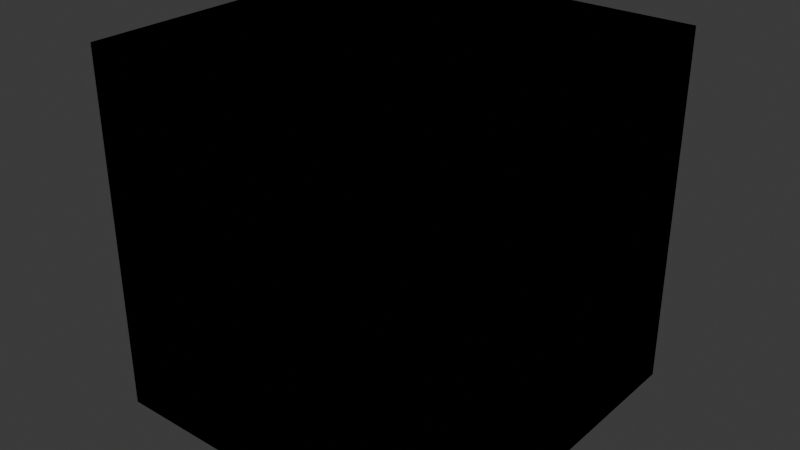 # Source: BasePieces.blend  (saved by Blender 4.3.34; exported with 4.5.12 LTS)
import bpy
from mathutils import Matrix  # noqa: F401  (used for matrix-valued properties, if any)

bpy.ops.wm.read_factory_settings(use_empty=True)
scene = bpy.context.scene
scene.name = 'Scene'

# ---- images (referenced by path relative to the original .blend; pixels are not part of the script)
import os
ASSET_DIR = os.environ.get("B2B_ASSET_DIR", "")  # directory of the original .blend (textures are referenced by path, not embedded)
HERE = os.path.dirname(os.path.abspath(__file__))  # packed textures are extracted next to this script under _unpacked/

def load_image(name, relpath, width, height, colorspace="sRGB"):
    """Load a texture the original file referenced (path relative to the .blend, or extracted next to this script)."""
    p = next((c for c in (os.path.join(HERE, relpath), os.path.join(ASSET_DIR, relpath)) if relpath and os.path.exists(c)), "")
    if p:
        img = bpy.data.images.load(p, check_existing=True)
        img.name = name
    else:  # same state as the original file: an image datablock whose file is absent (Cycles renders it pink)
        img = bpy.data.images.new(name, width, height)
        img.source = "FILE"
        img.filepath = "//" + (relpath or name)
    img.colorspace_settings.name = colorspace
    return img
img_basic_001 = load_image('Basic.001', 'Basic.001.png', 1024, 1024, 'sRGB')
img_basic_005 = load_image('Basic.005', 'Basic.001.png', 1024, 1024, 'sRGB')

# ---- materials (node trees are filled in below, after node groups)
mat_material_001 = bpy.data.materials.new('Material.001')
mat_material_005 = bpy.data.materials.new('Material.005')

# ---- material node trees
mat_material_001.use_nodes = True; mat_material_001.node_tree.nodes.clear()
_N = mat_material_001.node_tree.nodes; _L = mat_material_001.node_tree.links
n0 = _N.new('ShaderNodeBsdfPrincipled'); n0.name = 'Principled BSDF'; n0.location = (10, 300)
n1 = _N.new('ShaderNodeOutputMaterial'); n1.name = 'Material Output'; n1.location = (300, 300)
n2 = _N.new('ShaderNodeTexImage'); n2.name = 'Image Texture'; n2.location = (-280, 280)
n2.image = img_basic_001
_L.new(n0.outputs[0], n1.inputs[0])
_L.new(n2.outputs[0], n0.inputs[0])
n1.is_active_output = True
mat_material_005.use_nodes = True; mat_material_005.node_tree.nodes.clear()
_N = mat_material_005.node_tree.nodes; _L = mat_material_005.node_tree.links
n0 = _N.new('ShaderNodeBsdfPrincipled'); n0.name = 'Principled BSDF'; n0.location = (10, 300)
n1 = _N.new('ShaderNodeOutputMaterial'); n1.name = 'Material Output'; n1.location = (300, 300)
n2 = _N.new('ShaderNodeTexImage'); n2.name = 'Image Texture'; n2.location = (-280, 280)
n2.image = img_basic_005
_L.new(n0.outputs[0], n1.inputs[0])
_L.new(n2.outputs[0], n0.inputs[0])
n1.is_active_output = True

# ---- world
world_world = bpy.data.worlds.new('World'); scene.world = world_world
world_world.use_nodes = True; world_world.node_tree.nodes.clear()
_N = world_world.node_tree.nodes; _L = world_world.node_tree.links
n0 = _N.new('ShaderNodeOutputWorld'); n0.name = 'World Output'; n0.location = (300, 300)
n1 = _N.new('ShaderNodeBackground'); n1.name = 'Background'; n1.location = (10, 300)
n1.inputs[0].default_value = (0.05088, 0.05088, 0.05088, 1.0)
_L.new(n1.outputs[0], n0.inputs[0])
n0.is_active_output = True
world_world.color = (0.05088, 0.05088, 0.05088)
world_world.sun_shadow_jitter_overblur = 0.0

# ---- meshes
me_corner = bpy.data.meshes.new('Corner')
me_corner.from_pydata([(-0.5, -0.5, -0.5), (0.5, -0.5, -0.5), (-0.5, -0.5, 0.5), (-0.5, 0.5, -0.5)], [], [(1, 0, 3), (3, 2, 1), (1, 2, 0), (3, 0, 2)])
_uv = me_corner.uv_layers.new(name='UVMap')
_uv.uv.foreach_set('vector', [0.375, 0.0, 0.625, 0.0, 0.625, 0.25, 0.375, 0.5, 0.625, 0.75, 0.375, 0.75, 0.25, 0.0, 0.0, 0.25, 0.0, 0.0, 0.25, 0.0, 0.0, 0.0, 0.0, 0.25])
_ca = me_corner.color_attributes.new('Attribute', 'BYTE_COLOR', 'CORNER')
_ca.data.foreach_set('color', [1.0, 1.0, 1.0, 1.0, 1.0, 1.0, 1.0, 1.0, 1.0, 1.0, 1.0, 1.0, 1.0, 1.0, 1.0, 1.0, 1.0, 1.0, 1.0, 1.0, 1.0, 1.0, 1.0, 1.0, 1.0, 1.0, 1.0, 1.0, 1.0, 1.0, 1.0, 1.0, 1.0, 1.0, 1.0, 1.0, 1.0, 1.0, 1.0, 1.0, 1.0, 1.0, 1.0, 1.0, 1.0, 1.0, 1.0, 1.0])
me_corner.materials.append(mat_material_001)
me_corner.use_paint_bone_selection = False
me_corner.use_paint_mask = True
me_corner.update()
me_cornerremoved = bpy.data.meshes.new('CornerRemoved')
me_cornerremoved.from_pydata([(-0.5, -0.5, -0.5), (0.5, 0.5, -0.5), (-0.5, 0.5, -0.5), (-0.5, -0.5, 0.5), (-0.5, 0.5, 0.5), (0.5, 0.5, 0.5), (0.5, -0.5, -0.5)], [], [(6, 0, 2, 1), (1, 2, 4, 5), (5, 3, 6), (6, 3, 0), (1, 5, 6), (4, 2, 0, 3), (5, 4, 3)])
_uv = me_cornerremoved.uv_layers.new(name='UVMap')
_uv.uv.foreach_set('vector', [0.375, 0.0, 0.625, 0.0, 0.625, 0.25, 0.375, 0.25, 0.375, 0.25, 0.625, 0.25, 0.625, 0.5, 0.375, 0.5, 0.375, 0.5, 0.625, 0.75, 0.375, 0.75, 0.25, 0.0, 0.0, 0.25, 0.0, 0.0, 0.0, 0.0, 0.0, 0.25, 0.25, 0.0, 0.625, 0.5, 0.875, 0.5, 0.875, 0.75, 0.625, 0.75, 0.375, 0.5, 0.625, 0.5, 0.625, 0.75])
_ca = me_cornerremoved.color_attributes.new('Attribute', 'BYTE_COLOR', 'CORNER')
_ca.data.foreach_set('color', [1.0, 1.0, 1.0, 1.0, 1.0, 1.0, 1.0, 1.0, 1.0, 1.0, 1.0, 1.0, 1.0, 1.0, 1.0, 1.0, 1.0, 1.0, 1.0, 1.0, 1.0, 1.0, 1.0, 1.0, 1.0, 1.0, 1.0, 1.0, 1.0, 1.0, 1.0, 1.0, 1.0, 1.0, 1.0, 1.0, 1.0, 1.0, 1.0, 1.0, 1.0, 1.0, 1.0, 1.0, 1.0, 1.0, 1.0, 1.0, 1.0, 1.0, 1.0, 1.0, 1.0, 1.0, 1.0, 1.0, 1.0, 1.0, 1.0, 1.0, 1.0, 1.0, 1.0, 1.0, 1.0, 1.0, 1.0, 1.0, 1.0, 1.0, 1.0, 1.0, 1.0, 1.0, 1.0, 1.0, 1.0, 1.0, 1.0, 1.0, 1.0, 1.0, 1.0, 1.0, 1.0, 1.0, 1.0, 1.0, 1.0, 1.0, 1.0, 1.0, 1.0, 1.0, 1.0, 1.0])
me_cornerremoved.materials.append(mat_material_001)
me_cornerremoved.use_paint_bone_selection = False
me_cornerremoved.use_paint_mask = True
me_cornerremoved.update()
me_cube = bpy.data.meshes.new('Cube')
me_cube.from_pydata([(0.5, -0.5, -0.5), (-0.5, -0.5, -0.5), (0.5, 0.5, -0.5), (-0.5, 0.5, -0.5), (0.5, -0.5, 0.5), (-0.5, -0.5, 0.5), (0.5, 0.5, 0.5), (-0.5, 0.5, 0.5)], [], [(0, 1, 3, 2), (2, 3, 7, 6), (6, 7, 5, 4), (4, 5, 1, 0), (2, 6, 4, 0), (7, 3, 1, 5)])
_uv = me_cube.uv_layers.new(name='UVMap')
_uv.uv.foreach_set('vector', [0.375, 0.0, 0.625, 0.0, 0.625, 0.25, 0.375, 0.25, 0.375, 0.25, 0.625, 0.25, 0.625, 0.5, 0.375, 0.5, 0.375, 0.5, 0.625, 0.5, 0.625, 0.75, 0.375, 0.75, 0.375, 0.75, 0.625, 0.75, 0.625, 1.0, 0.375, 1.0, 0.125, 0.5, 0.375, 0.5, 0.375, 0.75, 0.125, 0.75, 0.625, 0.5, 0.875, 0.5, 0.875, 0.75, 0.625, 0.75])
_ca = me_cube.color_attributes.new('Attribute', 'BYTE_COLOR', 'CORNER')
_ca.data.foreach_set('color', [1.0, 1.0, 1.0, 1.0, 1.0, 1.0, 1.0, 1.0, 1.0, 1.0, 1.0, 1.0, 1.0, 1.0, 1.0, 1.0, 1.0, 1.0, 1.0, 1.0, 1.0, 1.0, 1.0, 1.0, 1.0, 1.0, 1.0, 1.0, 1.0, 1.0, 1.0, 1.0, 1.0, 1.0, 1.0, 1.0, 1.0, 1.0, 1.0, 1.0, 1.0, 1.0, 1.0, 1.0, 1.0, 1.0, 1.0, 1.0, 1.0, 1.0, 1.0, 1.0, 1.0, 1.0, 1.0, 1.0, 1.0, 1.0, 1.0, 1.0, 1.0, 1.0, 1.0, 1.0, 1.0, 1.0, 1.0, 1.0, 1.0, 1.0, 1.0, 1.0, 1.0, 1.0, 1.0, 1.0, 1.0, 1.0, 1.0, 1.0, 1.0, 1.0, 1.0, 1.0, 1.0, 1.0, 1.0, 1.0, 1.0, 1.0, 1.0, 1.0, 1.0, 1.0, 1.0, 1.0])
me_cube.materials.append(mat_material_001)
me_cube.update()
me_ramp = bpy.data.meshes.new('Ramp')
me_ramp.from_pydata([(0.5, -0.5, -0.5), (-0.5, -0.5, -0.5), (0.5, 0.5, -0.5), (0.5, -0.5, 0.5), (0.5, 0.5, 0.5), (-0.5, 0.5, -0.5)], [], [(0, 1, 5, 2), (2, 5, 4), (4, 5, 1, 3), (3, 1, 0), (2, 4, 3, 0)])
_uv = me_ramp.uv_layers.new(name='UVMap')
_uv.uv.foreach_set('vector', [0.375, 0.0, 0.625, 0.0, 0.625, 0.25, 0.375, 0.25, 0.0, 0.0, 0.25, 0.0, 0.0, 0.25, 0.375, 0.5, 0.625, 0.5, 0.625, 0.75, 0.375, 0.75, 0.0, 0.25, 0.25, 0.0, 0.0, 0.0, 0.125, 0.5, 0.375, 0.5, 0.375, 0.75, 0.125, 0.75])
_ca = me_ramp.color_attributes.new('Attribute', 'BYTE_COLOR', 'CORNER')
_ca.data.foreach_set('color', [1.0, 1.0, 1.0, 1.0, 1.0, 1.0, 1.0, 1.0, 1.0, 1.0, 1.0, 1.0, 1.0, 1.0, 1.0, 1.0, 1.0, 1.0, 1.0, 1.0, 1.0, 1.0, 1.0, 1.0, 1.0, 1.0, 1.0, 1.0, 1.0, 1.0, 1.0, 1.0, 1.0, 1.0, 1.0, 1.0, 1.0, 1.0, 1.0, 1.0, 1.0, 1.0, 1.0, 1.0, 1.0, 1.0, 1.0, 1.0, 1.0, 1.0, 1.0, 1.0, 1.0, 1.0, 1.0, 1.0, 1.0, 1.0, 1.0, 1.0, 1.0, 1.0, 1.0, 1.0, 1.0, 1.0, 1.0, 1.0, 1.0, 1.0, 1.0, 1.0])
me_ramp.materials.append(mat_material_001)
me_ramp.use_paint_bone_selection = False
me_ramp.use_paint_mask = True
me_ramp.update()
me_slab = bpy.data.meshes.new('Slab')
me_slab.from_pydata([(0.5, -0.5, -0.5), (-0.5, -0.5, -0.5), (0.5, 0.5, -0.5), (-0.5, 0.5, -0.5), (0.5, -0.5, 0.0), (-0.5, -0.5, 0.0), (0.5, 0.5, 0.0), (-0.5, 0.5, 0.0)], [], [(0, 1, 3, 2), (2, 3, 7, 6), (6, 7, 5, 4), (4, 5, 1, 0), (2, 6, 4, 0), (7, 3, 1, 5)])
_uv = me_slab.uv_layers.new(name='UVMap')
_uv.uv.foreach_set('vector', [0.375, 0.0, 0.625, 0.0, 0.625, 0.25, 0.375, 0.25, 0.375, 0.375, 0.625, 0.375, 0.625, 0.5, 0.375, 0.5, 0.375, 0.5, 0.625, 0.5, 0.625, 0.75, 0.375, 0.75, 0.375, 0.75, 0.625, 0.75, 0.625, 0.875, 0.375, 0.875, 0.25, 0.5, 0.375, 0.5, 0.375, 0.75, 0.25, 0.75, 0.625, 0.5, 0.75, 0.5, 0.75, 0.75, 0.625, 0.75])
_ca = me_slab.color_attributes.new('Attribute', 'BYTE_COLOR', 'CORNER')
_ca.data.foreach_set('color', [1.0, 1.0, 1.0, 1.0, 1.0, 1.0, 1.0, 1.0, 1.0, 1.0, 1.0, 1.0, 1.0, 1.0, 1.0, 1.0, 1.0, 1.0, 1.0, 1.0, 1.0, 1.0, 1.0, 1.0, 1.0, 1.0, 1.0, 1.0, 1.0, 1.0, 1.0, 1.0, 1.0, 1.0, 1.0, 1.0, 1.0, 1.0, 1.0, 1.0, 1.0, 1.0, 1.0, 1.0, 1.0, 1.0, 1.0, 1.0, 1.0, 1.0, 1.0, 1.0, 1.0, 1.0, 1.0, 1.0, 1.0, 1.0, 1.0, 1.0, 1.0, 1.0, 1.0, 1.0, 1.0, 1.0, 1.0, 1.0, 1.0, 1.0, 1.0, 1.0, 1.0, 1.0, 1.0, 1.0, 1.0, 1.0, 1.0, 1.0, 1.0, 1.0, 1.0, 1.0, 1.0, 1.0, 1.0, 1.0, 1.0, 1.0, 1.0, 1.0, 1.0, 1.0, 1.0, 1.0])
me_slab.materials.append(mat_material_001)
me_slab.use_paint_bone_selection = False
me_slab.use_paint_mask = True
me_slab.update()
me_wedge = bpy.data.meshes.new('Wedge')
me_wedge.from_pydata([(0.5, -0.5, -0.5), (0.5, 0.5, -0.5), (-0.5, -0.5, -0.5), (0.5, -0.5, 0.5), (0.5, 0.5, 0.5), (-0.5, -0.5, 0.5)], [], [(0, 2, 1), (1, 2, 5, 4), (4, 5, 3), (3, 5, 2, 0), (1, 4, 3, 0)])
_uv = me_wedge.uv_layers.new(name='UVMap')
_uv.uv.foreach_set('vector', [0.625, 0.25, 0.375, 0.25, 0.625, 0.0, 0.375, 0.25, 0.625, 0.25, 0.625, 0.5, 0.375, 0.5, 0.375, 0.5, 0.625, 0.75, 0.375, 0.75, 0.375, 0.75, 0.625, 0.75, 0.625, 1.0, 0.375, 1.0, 0.125, 0.5, 0.375, 0.5, 0.375, 0.75, 0.125, 0.75])
_ca = me_wedge.color_attributes.new('Attribute', 'BYTE_COLOR', 'CORNER')
_ca.data.foreach_set('color', [1.0, 1.0, 1.0, 1.0, 1.0, 1.0, 1.0, 1.0, 1.0, 1.0, 1.0, 1.0, 1.0, 1.0, 1.0, 1.0, 1.0, 1.0, 1.0, 1.0, 1.0, 1.0, 1.0, 1.0, 1.0, 1.0, 1.0, 1.0, 1.0, 1.0, 1.0, 1.0, 1.0, 1.0, 1.0, 1.0, 1.0, 1.0, 1.0, 1.0, 1.0, 1.0, 1.0, 1.0, 1.0, 1.0, 1.0, 1.0, 1.0, 1.0, 1.0, 1.0, 1.0, 1.0, 1.0, 1.0, 1.0, 1.0, 1.0, 1.0, 1.0, 1.0, 1.0, 1.0, 1.0, 1.0, 1.0, 1.0, 1.0, 1.0, 1.0, 1.0])
me_wedge.materials.append(mat_material_001)
me_wedge.use_paint_bone_selection = False
me_wedge.use_paint_mask = True
me_wedge.update()
me_corner_001 = bpy.data.meshes.new('Corner.001')
me_corner_001.from_pydata([(-0.5, -0.5, 0.0), (0.5, -0.5, 0.0), (-0.5, -0.5, 1.0), (-0.5, 0.5, 0.0)], [], [(1, 0, 3), (3, 2, 1), (1, 2, 0), (3, 0, 2)])
_uv = me_corner_001.uv_layers.new(name='UVMap')
_uv.uv.foreach_set('vector', [0.375, 0.0, 0.625, 0.0, 0.625, 0.25, 0.375, 0.5, 0.625, 0.75, 0.375, 0.75, 0.25, 0.0, 0.0, 0.25, 0.0, 0.0, 0.25, 0.0, 0.0, 0.0, 0.0, 0.25])
_ca = me_corner_001.color_attributes.new('Attribute', 'BYTE_COLOR', 'CORNER')
_ca.data.foreach_set('color', [1.0, 1.0, 1.0, 1.0, 1.0, 1.0, 1.0, 1.0, 1.0, 1.0, 1.0, 1.0, 1.0, 1.0, 1.0, 1.0, 1.0, 1.0, 1.0, 1.0, 1.0, 1.0, 1.0, 1.0, 1.0, 1.0, 1.0, 1.0, 1.0, 1.0, 1.0, 1.0, 1.0, 1.0, 1.0, 1.0, 1.0, 1.0, 1.0, 1.0, 1.0, 1.0, 1.0, 1.0, 1.0, 1.0, 1.0, 1.0])
me_corner_001.materials.append(mat_material_001)
me_corner_001.use_paint_bone_selection = False
me_corner_001.use_paint_mask = True
me_corner_001.update()
me_cornerremoved_001 = bpy.data.meshes.new('CornerRemoved.001')
me_cornerremoved_001.from_pydata([(-0.5, -0.5, 0.0), (0.5, 0.5, -5.96e-08), (-0.5, 0.5, 0.0), (-0.5, -0.5, 1.0), (-0.5, 0.5, 1.0), (0.5, 0.5, 1.0), (0.5, -0.5, -5.96e-08)], [], [(6, 0, 2, 1), (1, 2, 4, 5), (5, 3, 6), (6, 3, 0), (1, 5, 6), (4, 2, 0, 3), (5, 4, 3)])
_uv = me_cornerremoved_001.uv_layers.new(name='UVMap')
_uv.uv.foreach_set('vector', [0.375, 0.0, 0.625, 0.0, 0.625, 0.25, 0.375, 0.25, 0.375, 0.25, 0.625, 0.25, 0.625, 0.5, 0.375, 0.5, 0.375, 0.5, 0.625, 0.75, 0.375, 0.75, 0.25, 0.0, 0.0, 0.25, 0.0, 0.0, 0.0, 0.0, 0.0, 0.25, 0.25, 0.0, 0.625, 0.5, 0.875, 0.5, 0.875, 0.75, 0.625, 0.75, 0.375, 0.5, 0.625, 0.5, 0.625, 0.75])
_ca = me_cornerremoved_001.color_attributes.new('Attribute', 'BYTE_COLOR', 'CORNER')
_ca.data.foreach_set('color', [1.0, 1.0, 1.0, 1.0, 1.0, 1.0, 1.0, 1.0, 1.0, 1.0, 1.0, 1.0, 1.0, 1.0, 1.0, 1.0, 1.0, 1.0, 1.0, 1.0, 1.0, 1.0, 1.0, 1.0, 1.0, 1.0, 1.0, 1.0, 1.0, 1.0, 1.0, 1.0, 1.0, 1.0, 1.0, 1.0, 1.0, 1.0, 1.0, 1.0, 1.0, 1.0, 1.0, 1.0, 1.0, 1.0, 1.0, 1.0, 1.0, 1.0, 1.0, 1.0, 1.0, 1.0, 1.0, 1.0, 1.0, 1.0, 1.0, 1.0, 1.0, 1.0, 1.0, 1.0, 1.0, 1.0, 1.0, 1.0, 1.0, 1.0, 1.0, 1.0, 1.0, 1.0, 1.0, 1.0, 1.0, 1.0, 1.0, 1.0, 1.0, 1.0, 1.0, 1.0, 1.0, 1.0, 1.0, 1.0, 1.0, 1.0, 1.0, 1.0, 1.0, 1.0, 1.0, 1.0])
me_cornerremoved_001.materials.append(mat_material_001)
me_cornerremoved_001.use_paint_bone_selection = False
me_cornerremoved_001.use_paint_mask = True
me_cornerremoved_001.update()
me_cube_001 = bpy.data.meshes.new('Cube.001')
me_cube_001.from_pydata([(0.5, -0.5, -5.96e-08), (-0.5, -0.5, 0.0), (0.5, 0.5, -5.96e-08), (-0.5, 0.5, 0.0), (0.5, -0.5, 1.0), (-0.5, -0.5, 1.0), (0.5, 0.5, 1.0), (-0.5, 0.5, 1.0)], [], [(0, 1, 3, 2), (2, 3, 7, 6), (6, 7, 5, 4), (4, 5, 1, 0), (2, 6, 4, 0), (7, 3, 1, 5)])
_uv = me_cube_001.uv_layers.new(name='UVMap')
_uv.uv.foreach_set('vector', [0.375, 0.0, 0.625, 0.0, 0.625, 0.25, 0.375, 0.25, 0.375, 0.25, 0.625, 0.25, 0.625, 0.5, 0.375, 0.5, 0.375, 0.5, 0.625, 0.5, 0.625, 0.75, 0.375, 0.75, 0.375, 0.75, 0.625, 0.75, 0.625, 1.0, 0.375, 1.0, 0.125, 0.5, 0.375, 0.5, 0.375, 0.75, 0.125, 0.75, 0.625, 0.5, 0.875, 0.5, 0.875, 0.75, 0.625, 0.75])
_ca = me_cube_001.color_attributes.new('Attribute', 'BYTE_COLOR', 'CORNER')
_ca.data.foreach_set('color', [1.0, 1.0, 1.0, 1.0, 1.0, 1.0, 1.0, 1.0, 1.0, 1.0, 1.0, 1.0, 1.0, 1.0, 1.0, 1.0, 1.0, 1.0, 1.0, 1.0, 1.0, 1.0, 1.0, 1.0, 1.0, 1.0, 1.0, 1.0, 1.0, 1.0, 1.0, 1.0, 1.0, 1.0, 1.0, 1.0, 1.0, 1.0, 1.0, 1.0, 1.0, 1.0, 1.0, 1.0, 1.0, 1.0, 1.0, 1.0, 1.0, 1.0, 1.0, 1.0, 1.0, 1.0, 1.0, 1.0, 1.0, 1.0, 1.0, 1.0, 1.0, 1.0, 1.0, 1.0, 1.0, 1.0, 1.0, 1.0, 1.0, 1.0, 1.0, 1.0, 1.0, 1.0, 1.0, 1.0, 1.0, 1.0, 1.0, 1.0, 1.0, 1.0, 1.0, 1.0, 1.0, 1.0, 1.0, 1.0, 1.0, 1.0, 1.0, 1.0, 1.0, 1.0, 1.0, 1.0])
me_cube_001.materials.append(mat_material_001)
me_cube_001.update()
me_ramp_001 = bpy.data.meshes.new('Ramp.001')
me_ramp_001.from_pydata([(0.5, -0.5, -5.96e-08), (-0.5, -0.5, 0.0), (0.5, 0.5, -5.96e-08), (0.5, -0.5, 1.0), (0.5, 0.5, 1.0), (-0.5, 0.5, 0.0)], [], [(0, 1, 5, 2), (2, 5, 4), (4, 5, 1, 3), (3, 1, 0), (2, 4, 3, 0)])
_uv = me_ramp_001.uv_layers.new(name='UVMap')
_uv.uv.foreach_set('vector', [0.375, 0.0, 0.625, 0.0, 0.625, 0.25, 0.375, 0.25, 0.0, 0.0, 0.25, 0.0, 0.0, 0.25, 0.375, 0.5, 0.625, 0.5, 0.625, 0.75, 0.375, 0.75, 0.0, 0.25, 0.25, 0.0, 0.0, 0.0, 0.125, 0.5, 0.375, 0.5, 0.375, 0.75, 0.125, 0.75])
_ca = me_ramp_001.color_attributes.new('Attribute', 'BYTE_COLOR', 'CORNER')
_ca.data.foreach_set('color', [1.0, 1.0, 1.0, 1.0, 1.0, 1.0, 1.0, 1.0, 1.0, 1.0, 1.0, 1.0, 1.0, 1.0, 1.0, 1.0, 1.0, 1.0, 1.0, 1.0, 1.0, 1.0, 1.0, 1.0, 1.0, 1.0, 1.0, 1.0, 1.0, 1.0, 1.0, 1.0, 1.0, 1.0, 1.0, 1.0, 1.0, 1.0, 1.0, 1.0, 1.0, 1.0, 1.0, 1.0, 1.0, 1.0, 1.0, 1.0, 1.0, 1.0, 1.0, 1.0, 1.0, 1.0, 1.0, 1.0, 1.0, 1.0, 1.0, 1.0, 1.0, 1.0, 1.0, 1.0, 1.0, 1.0, 1.0, 1.0, 1.0, 1.0, 1.0, 1.0])
me_ramp_001.materials.append(mat_material_001)
me_ramp_001.use_paint_bone_selection = False
me_ramp_001.use_paint_mask = True
me_ramp_001.update()
me_slab_001 = bpy.data.meshes.new('Slab.001')
me_slab_001.from_pydata([(0.5, -0.5, -5.96e-08), (-0.5, -0.5, 0.0), (0.5, 0.5, -5.96e-08), (-0.5, 0.5, 0.0), (0.5, -0.5, 0.5), (-0.5, -0.5, 0.5), (0.5, 0.5, 0.5), (-0.5, 0.5, 0.5)], [], [(0, 1, 3, 2), (2, 3, 7, 6), (6, 7, 5, 4), (4, 5, 1, 0), (2, 6, 4, 0), (7, 3, 1, 5)])
_uv = me_slab_001.uv_layers.new(name='UVMap')
_uv.uv.foreach_set('vector', [0.375, 0.0, 0.625, 0.0, 0.625, 0.25, 0.375, 0.25, 0.375, 0.375, 0.625, 0.375, 0.625, 0.5, 0.375, 0.5, 0.375, 0.5, 0.625, 0.5, 0.625, 0.75, 0.375, 0.75, 0.375, 0.75, 0.625, 0.75, 0.625, 0.875, 0.375, 0.875, 0.25, 0.5, 0.375, 0.5, 0.375, 0.75, 0.25, 0.75, 0.625, 0.5, 0.75, 0.5, 0.75, 0.75, 0.625, 0.75])
_ca = me_slab_001.color_attributes.new('Attribute', 'BYTE_COLOR', 'CORNER')
_ca.data.foreach_set('color', [1.0, 1.0, 1.0, 1.0, 1.0, 1.0, 1.0, 1.0, 1.0, 1.0, 1.0, 1.0, 1.0, 1.0, 1.0, 1.0, 1.0, 1.0, 1.0, 1.0, 1.0, 1.0, 1.0, 1.0, 1.0, 1.0, 1.0, 1.0, 1.0, 1.0, 1.0, 1.0, 1.0, 1.0, 1.0, 1.0, 1.0, 1.0, 1.0, 1.0, 1.0, 1.0, 1.0, 1.0, 1.0, 1.0, 1.0, 1.0, 1.0, 1.0, 1.0, 1.0, 1.0, 1.0, 1.0, 1.0, 1.0, 1.0, 1.0, 1.0, 1.0, 1.0, 1.0, 1.0, 1.0, 1.0, 1.0, 1.0, 1.0, 1.0, 1.0, 1.0, 1.0, 1.0, 1.0, 1.0, 1.0, 1.0, 1.0, 1.0, 1.0, 1.0, 1.0, 1.0, 1.0, 1.0, 1.0, 1.0, 1.0, 1.0, 1.0, 1.0, 1.0, 1.0, 1.0, 1.0])
me_slab_001.materials.append(mat_material_001)
me_slab_001.use_paint_bone_selection = False
me_slab_001.use_paint_mask = True
me_slab_001.update()
me_wedge_001 = bpy.data.meshes.new('Wedge.001')
me_wedge_001.from_pydata([(0.5, -0.5, -5.96e-08), (0.5, 0.5, -5.96e-08), (-0.5, -0.5, 0.0), (0.5, -0.5, 1.0), (0.5, 0.5, 1.0), (-0.5, -0.5, 1.0)], [], [(0, 2, 1), (1, 2, 5, 4), (4, 5, 3), (3, 5, 2, 0), (1, 4, 3, 0)])
_uv = me_wedge_001.uv_layers.new(name='UVMap')
_uv.uv.foreach_set('vector', [0.625, 0.25, 0.375, 0.25, 0.625, 0.0, 0.375, 0.25, 0.625, 0.25, 0.625, 0.5, 0.375, 0.5, 0.375, 0.5, 0.625, 0.75, 0.375, 0.75, 0.375, 0.75, 0.625, 0.75, 0.625, 1.0, 0.375, 1.0, 0.125, 0.5, 0.375, 0.5, 0.375, 0.75, 0.125, 0.75])
_ca = me_wedge_001.color_attributes.new('Attribute', 'BYTE_COLOR', 'CORNER')
_ca.data.foreach_set('color', [1.0, 1.0, 1.0, 1.0, 1.0, 1.0, 1.0, 1.0, 1.0, 1.0, 1.0, 1.0, 1.0, 1.0, 1.0, 1.0, 1.0, 1.0, 1.0, 1.0, 1.0, 1.0, 1.0, 1.0, 1.0, 1.0, 1.0, 1.0, 1.0, 1.0, 1.0, 1.0, 1.0, 1.0, 1.0, 1.0, 1.0, 1.0, 1.0, 1.0, 1.0, 1.0, 1.0, 1.0, 1.0, 1.0, 1.0, 1.0, 1.0, 1.0, 1.0, 1.0, 1.0, 1.0, 1.0, 1.0, 1.0, 1.0, 1.0, 1.0, 1.0, 1.0, 1.0, 1.0, 1.0, 1.0, 1.0, 1.0, 1.0, 1.0, 1.0, 1.0])
me_wedge_001.materials.append(mat_material_001)
me_wedge_001.use_paint_bone_selection = False
me_wedge_001.use_paint_mask = True
me_wedge_001.update()
me_corner_003 = bpy.data.meshes.new('Corner.003')
me_corner_003.from_pydata([(-0.5, -0.5, -0.5), (0.5, -0.5, -0.5), (-0.5, -0.5, 0.0), (-0.5, 0.5, -0.5)], [], [(1, 0, 3), (3, 2, 1), (1, 2, 0), (3, 0, 2)])
_uv = me_corner_003.uv_layers.new(name='UVMap')
_uv.uv.foreach_set('vector', [0.375, 0.0, 0.625, 0.0, 0.625, 0.25, 0.375, 0.5, 0.625, 0.75, 0.375, 0.75, 0.25, 0.875, 0.0, 1.0, 0.0, 0.875, 0.25, 0.875, 0.0, 0.875, 0.0, 1.0])
_ca = me_corner_003.color_attributes.new('Attribute', 'BYTE_COLOR', 'CORNER')
_ca.data.foreach_set('color', [1.0, 1.0, 1.0, 1.0, 1.0, 1.0, 1.0, 1.0, 1.0, 1.0, 1.0, 1.0, 1.0, 1.0, 1.0, 1.0, 1.0, 1.0, 1.0, 1.0, 1.0, 1.0, 1.0, 1.0, 1.0, 1.0, 1.0, 1.0, 1.0, 1.0, 1.0, 1.0, 1.0, 1.0, 1.0, 1.0, 1.0, 1.0, 1.0, 1.0, 1.0, 1.0, 1.0, 1.0, 1.0, 1.0, 1.0, 1.0])
me_corner_003.materials.append(mat_material_001)
me_corner_003.use_paint_bone_selection = False
me_corner_003.use_paint_mask = True
me_corner_003.update()
me_corner_002 = bpy.data.meshes.new('Corner.002')
me_corner_002.from_pydata([(-0.5, -0.5, -0.5), (0.5, -0.5, -0.5), (-0.5, -0.5, 0.0), (-0.5, 0.5, -0.5)], [], [(1, 0, 3), (3, 2, 1), (1, 2, 0), (3, 0, 2)])
_uv = me_corner_002.uv_layers.new(name='UVMap')
_uv.uv.foreach_set('vector', [0.375, 0.0, 0.625, 0.0, 0.625, 0.25, 0.375, 0.5, 0.625, 0.75, 0.375, 0.75, 0.25, 0.875, 0.0, 1.0, 0.0, 0.875, 0.25, 0.875, 0.0, 0.875, 0.0, 1.0])
_ca = me_corner_002.color_attributes.new('Attribute', 'BYTE_COLOR', 'CORNER')
_ca.data.foreach_set('color', [1.0, 1.0, 1.0, 1.0, 1.0, 1.0, 1.0, 1.0, 1.0, 1.0, 1.0, 1.0, 1.0, 1.0, 1.0, 1.0, 1.0, 1.0, 1.0, 1.0, 1.0, 1.0, 1.0, 1.0, 1.0, 1.0, 1.0, 1.0, 1.0, 1.0, 1.0, 1.0, 1.0, 1.0, 1.0, 1.0, 1.0, 1.0, 1.0, 1.0, 1.0, 1.0, 1.0, 1.0, 1.0, 1.0, 1.0, 1.0])
me_corner_002.materials.append(mat_material_001)
me_corner_002.use_paint_bone_selection = False
me_corner_002.use_paint_mask = True
me_corner_002.update()
me_ramp_002 = bpy.data.meshes.new('Ramp.002')
me_ramp_002.from_pydata([(0.5, -0.5, -0.5), (-0.5, -0.5, -0.5), (0.5, 0.5, -0.5), (0.5, -0.5, 0.0), (0.5, 0.5, 0.0), (-0.5, 0.5, -0.5)], [], [(0, 1, 5, 2), (2, 5, 4), (4, 5, 1, 3), (3, 1, 0), (2, 4, 3, 0)])
_uv = me_ramp_002.uv_layers.new(name='UVMap')
_uv.uv.foreach_set('vector', [0.375, 0.0, 0.625, 0.0, 0.625, 0.25, 0.375, 0.25, 0.0, 0.875, 0.25, 0.875, 0.0, 1.0, 0.375, 0.5, 0.625, 0.5, 0.625, 0.75, 0.375, 0.75, 0.0, 1.0, 0.25, 0.875, 0.0, 0.875, 0.25, 0.5, 0.375, 0.5, 0.375, 0.75, 0.25, 0.75])
_ca = me_ramp_002.color_attributes.new('Attribute', 'BYTE_COLOR', 'CORNER')
_ca.data.foreach_set('color', [1.0, 1.0, 1.0, 1.0, 1.0, 1.0, 1.0, 1.0, 1.0, 1.0, 1.0, 1.0, 1.0, 1.0, 1.0, 1.0, 1.0, 1.0, 1.0, 1.0, 1.0, 1.0, 1.0, 1.0, 1.0, 1.0, 1.0, 1.0, 1.0, 1.0, 1.0, 1.0, 1.0, 1.0, 1.0, 1.0, 1.0, 1.0, 1.0, 1.0, 1.0, 1.0, 1.0, 1.0, 1.0, 1.0, 1.0, 1.0, 1.0, 1.0, 1.0, 1.0, 1.0, 1.0, 1.0, 1.0, 1.0, 1.0, 1.0, 1.0, 1.0, 1.0, 1.0, 1.0, 1.0, 1.0, 1.0, 1.0, 1.0, 1.0, 1.0, 1.0])
me_ramp_002.materials.append(mat_material_001)
me_ramp_002.use_paint_bone_selection = False
me_ramp_002.use_paint_mask = True
me_ramp_002.update()
me_wedge_002 = bpy.data.meshes.new('Wedge.002')
me_wedge_002.from_pydata([(0.5, -0.5, -0.5), (0.5, 0.5, -0.5), (-0.5, -0.5, -0.5), (0.5, -0.5, 0.0), (0.5, 0.5, 0.0), (-0.5, -0.5, 0.0)], [], [(0, 2, 1), (1, 2, 5, 4), (4, 5, 3), (3, 5, 2, 0), (1, 4, 3, 0)])
_uv = me_wedge_002.uv_layers.new(name='UVMap')
_uv.uv.foreach_set('vector', [0.625, 0.25, 0.375, 0.25, 0.625, 0.0, 0.375, 0.375, 0.625, 0.375, 0.625, 0.5, 0.375, 0.5, 0.375, 0.5, 0.625, 0.75, 0.375, 0.75, 0.375, 0.75, 0.625, 0.75, 0.625, 0.875, 0.375, 0.875, 0.25, 0.5, 0.375, 0.5, 0.375, 0.75, 0.25, 0.75])
_ca = me_wedge_002.color_attributes.new('Attribute', 'BYTE_COLOR', 'CORNER')
_ca.data.foreach_set('color', [1.0, 1.0, 1.0, 1.0, 1.0, 1.0, 1.0, 1.0, 1.0, 1.0, 1.0, 1.0, 1.0, 1.0, 1.0, 1.0, 1.0, 1.0, 1.0, 1.0, 1.0, 1.0, 1.0, 1.0, 1.0, 1.0, 1.0, 1.0, 1.0, 1.0, 1.0, 1.0, 1.0, 1.0, 1.0, 1.0, 1.0, 1.0, 1.0, 1.0, 1.0, 1.0, 1.0, 1.0, 1.0, 1.0, 1.0, 1.0, 1.0, 1.0, 1.0, 1.0, 1.0, 1.0, 1.0, 1.0, 1.0, 1.0, 1.0, 1.0, 1.0, 1.0, 1.0, 1.0, 1.0, 1.0, 1.0, 1.0, 1.0, 1.0, 1.0, 1.0])
me_wedge_002.materials.append(mat_material_005)
me_wedge_002.use_paint_bone_selection = False
me_wedge_002.use_paint_mask = True
me_wedge_002.update()

# ---- objects
ob_corner_nocol = bpy.data.objects.new('Corner-nocol', me_corner)
ob_cornerremoved_nocol = bpy.data.objects.new('CornerRemoved-nocol', me_cornerremoved)
ob_cube_nocol = bpy.data.objects.new('Cube-nocol', me_cube)
ob_ramp_nocol = bpy.data.objects.new('Ramp-nocol', me_ramp)
ob_slab_nocol = bpy.data.objects.new('Slab-nocol', me_slab)
ob_wedge_nocol = bpy.data.objects.new('Wedge-nocol', me_wedge)
ob_corner_colonly = bpy.data.objects.new('Corner-colonly', me_corner_001)
ob_cornerremoved_colonly = bpy.data.objects.new('CornerRemoved-colonly', me_cornerremoved_001)
ob_cube_colonly = bpy.data.objects.new('Cube-colonly', me_cube_001)
ob_ramp_colonly = bpy.data.objects.new('Ramp-colonly', me_ramp_001)
ob_slab_colonly = bpy.data.objects.new('Slab-colonly', me_slab_001)
ob_wedge_colonly = bpy.data.objects.new('Wedge-colonly', me_wedge_001)
ob_slabcorner_nocol = bpy.data.objects.new('SlabCorner-nocol', me_corner_003)
ob_slabcorner_colonly = bpy.data.objects.new('SlabCorner-colonly', me_corner_002)
ob_slabramp_nocol = bpy.data.objects.new('SlabRamp-nocol', me_ramp_002)
ob_slabramp_colonly = bpy.data.objects.new('SlabRamp-colonly', me_ramp_002)
ob_slabwedge_nocol = bpy.data.objects.new('SlabWedge-nocol', me_wedge_002)
ob_slabwedge_colonly = bpy.data.objects.new('SlabWedge-colonly', me_wedge_002)

# ---- transforms, parenting, visibility, modifiers, constraints
ob_corner_nocol.location = (0.0, 0.0, 0.0)
ob_cornerremoved_nocol.location = (0.0, 0.0, 0.0)
ob_cube_nocol.location = (0.0, 0.0, 0.0)
ob_ramp_nocol.location = (0.0, 0.0, 0.0)
ob_slab_nocol.location = (0.0, 0.0, 0.0)
ob_wedge_nocol.location = (0.0, 0.0, 0.0)
ob_corner_colonly.parent = ob_corner_nocol
ob_corner_colonly.location = (0.0, 0.0, -0.5)
ob_cornerremoved_colonly.parent = ob_cornerremoved_nocol
ob_cornerremoved_colonly.location = (0.0, 0.0, -0.5)
ob_cube_colonly.parent = ob_cube_nocol
ob_cube_colonly.location = (0.0, 0.0, -0.5)
ob_ramp_colonly.parent = ob_ramp_nocol
ob_ramp_colonly.location = (0.0, 0.0, -0.5)
ob_slab_colonly.parent = ob_slab_nocol
ob_slab_colonly.location = (0.0, 0.0, -0.5)
ob_wedge_colonly.parent = ob_wedge_nocol
ob_wedge_colonly.location = (0.0, 0.0, -0.5)
ob_slabcorner_nocol.location = (0.0, 0.0, 0.0)
ob_slabcorner_colonly.parent = ob_slabcorner_nocol
ob_slabcorner_colonly.location = (0.0, 0.0, 0.0)
ob_slabramp_nocol.location = (0.0, 0.0, 0.0)
ob_slabramp_colonly.parent = ob_slabramp_nocol
ob_slabramp_colonly.location = (0.0, 0.0, 0.0)
ob_slabwedge_nocol.location = (0.0, 0.0, 0.0)
ob_slabwedge_colonly.parent = ob_slabwedge_nocol
ob_slabwedge_colonly.location = (0.0, 0.0, 0.0)

# ---- collection membership
scene.collection.objects.link(ob_corner_nocol)
scene.collection.objects.link(ob_cornerremoved_nocol)
scene.collection.objects.link(ob_cube_nocol)
scene.collection.objects.link(ob_ramp_nocol)
scene.collection.objects.link(ob_slab_nocol)
scene.collection.objects.link(ob_wedge_nocol)
scene.collection.objects.link(ob_corner_colonly)
scene.collection.objects.link(ob_cornerremoved_colonly)
scene.collection.objects.link(ob_cube_colonly)
scene.collection.objects.link(ob_ramp_colonly)
scene.collection.objects.link(ob_slab_colonly)
scene.collection.objects.link(ob_wedge_colonly)
scene.collection.objects.link(ob_slabcorner_nocol)
scene.collection.objects.link(ob_slabcorner_colonly)
scene.collection.objects.link(ob_slabramp_nocol)
scene.collection.objects.link(ob_slabramp_colonly)
scene.collection.objects.link(ob_slabwedge_nocol)
scene.collection.objects.link(ob_slabwedge_colonly)

# ---- scene / render settings (as saved in the file)
scene.frame_start = 1; scene.frame_end = 250; scene.frame_set(74)
scene.render.engine = 'BLENDER_EEVEE_NEXT'
bpy.context.view_layer.update()

# ---- added for rendering (the .blend has no active camera and no usable light): camera, sun
cam_auto = bpy.data.cameras.new('AutoCamera')
cam_auto.lens = 50.0
cam_auto.sensor_width = 36.0
cam_auto.clip_end = 1000.0
ob_auto_camera = bpy.data.objects.new('AutoCamera', cam_auto)
scene.collection.objects.link(ob_auto_camera)
ob_auto_camera.location = (1.60254, -1.92304, 1.28203)
ob_auto_camera.rotation_euler = (1.09748, -7.21219e-08, 0.694738)
scene.camera = ob_auto_camera
light_auto_sun = bpy.data.lights.new('AutoSun', 'SUN')
light_auto_sun.energy = 3.0
light_auto_sun.angle = 0.0523599
ob_auto_sun = bpy.data.objects.new('AutoSun', light_auto_sun)
scene.collection.objects.link(ob_auto_sun)
ob_auto_sun.rotation_euler = (0.872665, 0.174533, 0.523599)
bpy.context.view_layer.update()
